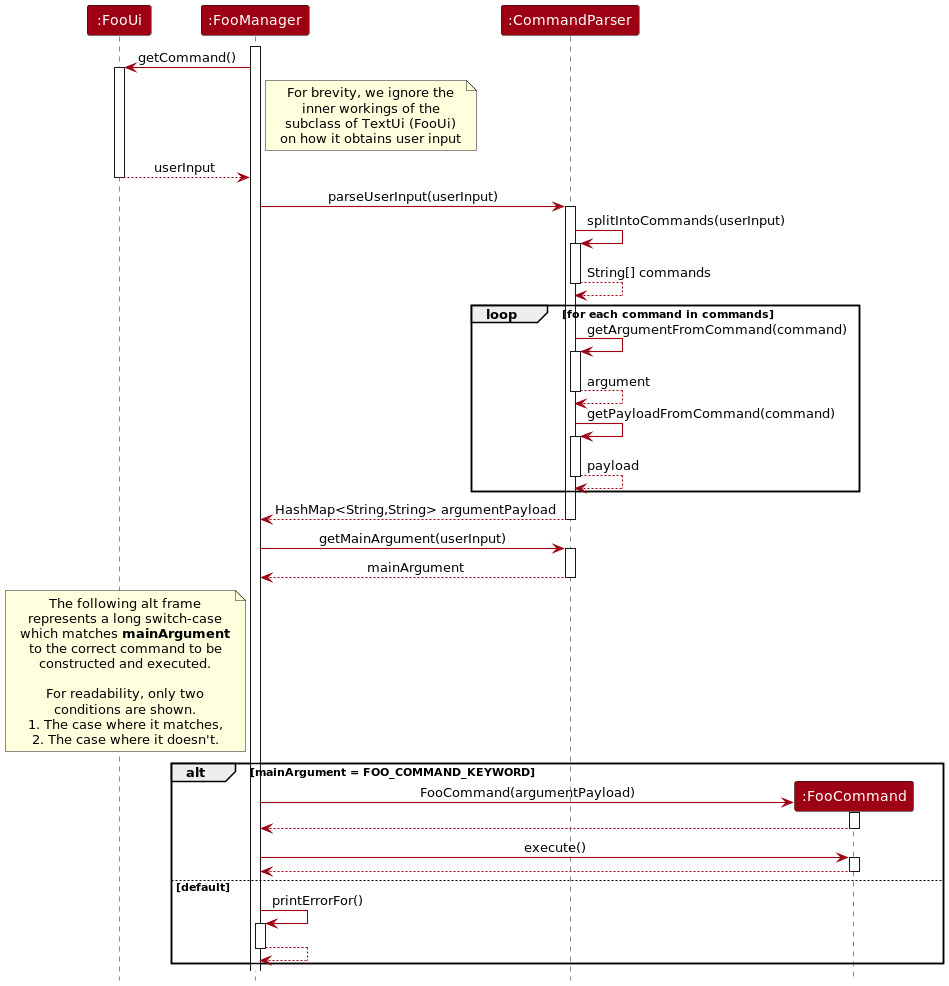

The diagram above was rendered by PlantUML. Its source (embedded in the PNG):
@startuml
'https://plantuml.com/sequence-diagram
!include style.puml
skinparam arrowThickness 1.1
skinparam arrowColor MODEL_COLOR
skinparam classBackgroundColor MODEL_COLOR
hide footbox


participant ":FooUi" as Ui MODEL_COLOR
participant ":FooManager" as Manager MODEL_COLOR
participant ":CommandParser" as CommandParser MODEL_COLOR
participant ":FooCommand" as FooCommand MODEL_COLOR

activate Manager


Manager -> Ui: getCommand()

note right of Manager
For brevity, we ignore the
inner workings of the
subclass of TextUi (FooUi)
on how it obtains user input
end note

activate Ui
Ui --> Manager: userInput
deactivate Ui


Manager -> CommandParser : parseUserInput(userInput)
activate CommandParser
CommandParser -> CommandParser : splitIntoCommands(userInput)
activate CommandParser
CommandParser --> CommandParser : String[] commands
deactivate CommandParser
    loop for each command in commands
        CommandParser -> CommandParser :getArgumentFromCommand(command)
        activate CommandParser
        CommandParser --> CommandParser : argument
        deactivate CommandParser
        CommandParser -> CommandParser :getPayloadFromCommand(command)
        activate CommandParser
        CommandParser --> CommandParser : payload
        deactivate CommandParser
    end
CommandParser --> Manager: HashMap<String,String> argumentPayload
deactivate CommandParser

Manager -> CommandParser: getMainArgument(userInput)
activate CommandParser
CommandParser --> Manager :mainArgument
deactivate CommandParser

note left of Manager
The following alt frame
represents a long switch-case
which matches <b>mainArgument</b>
to the correct command to be
constructed and executed.

For readability, only two
conditions are shown.
1. The case where it matches,
2. The case where it doesn't.
end note

alt mainArgument = FOO_COMMAND_KEYWORD
    create FooCommand
    Manager -> FooCommand : FooCommand(argumentPayload)
    activate FooCommand
    FooCommand --> Manager
    deactivate FooCommand
    Manager -> FooCommand: execute()
    activate FooCommand
    FooCommand --> Manager
    deactivate FooCommand
else default
    Manager -> Manager: printErrorFor()
    activate Manager
    Manager --> Manager
    deactivate Manager

end
@enduml